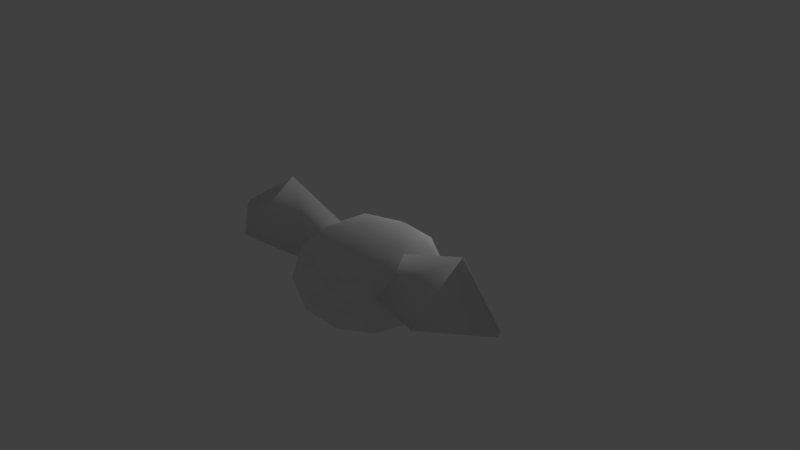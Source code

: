 # Source: evilGuy.blend  (saved by Blender 2.79.0; exported with 4.5.12 LTS)
import bpy
from mathutils import Matrix  # noqa: F401  (used for matrix-valued properties, if any)

bpy.ops.wm.read_factory_settings(use_empty=True)
scene = bpy.context.scene
scene.name = 'Scene'

# ---- collections
col_collection_1 = bpy.data.collections.new('Collection 1'); scene.collection.children.link(col_collection_1)

# ---- materials (node trees are filled in below, after node groups)
mat_material_001 = bpy.data.materials.new('Material.001')
mat_material_001.alpha_threshold = 0.0
mat_material_001.use_transparent_shadow = False
mat_material_001.roughness = 0.5
mat_material_002 = bpy.data.materials.new('Material.002')
mat_material_002.alpha_threshold = 0.0
mat_material_002.use_transparent_shadow = False
mat_material_002.roughness = 0.5

# ---- material node trees

# ---- world
world_world = bpy.data.worlds.new('World'); scene.world = world_world
world_world.color = (0.05088, 0.05088, 0.05088)
world_world.use_sun_shadow = False
world_world.sun_shadow_jitter_overblur = 0.0
world_world.cycles.sampling_method = 'MANUAL'

# ---- cameras
cam_camera = bpy.data.cameras.new('Camera')
cam_camera.clip_end = 100.0
cam_camera.lens = 35.0
cam_camera.sensor_width = 32.0
cam_camera.sensor_height = 18.0
cam_camera.ortho_scale = 7.314
cam_camera.dof.focus_distance = 0.0
cam_camera.dof.aperture_fstop = 128.0

# ---- lights
light_lamp = bpy.data.lights.new('Lamp', 'POINT')
light_lamp.transmission_factor = 0.0
light_lamp.cutoff_distance = 30.0
light_lamp.energy = 100.0
light_lamp.shadow_buffer_clip_start = 1.001
light_lamp.shadow_soft_size = 0.1
light_lamp.shadow_maximum_resolution = 0.006
light_lamp.use_absolute_resolution = True

# ---- meshes
me_icosphere = bpy.data.meshes.new('Icosphere')
me_icosphere.from_pydata([(0.0, 0.0, -1.0), (0.7236, -0.5257, -0.4472), (-0.2764, -0.8506, -0.4472), (-0.8944, 0.0, -0.4472), (-0.2764, 0.8506, -0.4472), (0.7236, 0.5257, -0.4472), (0.2764, -0.8506, 0.4472), (-0.7236, -0.5257, 0.4472), (-0.7236, 0.5257, 0.4472), (0.2764, 0.8506, 0.4472), (0.8944, 0.0, 0.4472), (0.0, 0.0, 1.0), (-0.1625, -0.5, -0.8507), (0.4253, -0.309, -0.8507), (0.2629, -0.809, -0.5257), (0.8506, 0.0, -0.5257), (0.4253, 0.309, -0.8507), (-0.5257, 0.0, -0.8507), (-0.6882, -0.5, -0.5257), (-0.1625, 0.5, -0.8507), (-0.6882, 0.5, -0.5257), (0.2629, 0.809, -0.5257), (0.9511, -0.309, 0.0), (0.9511, 0.309, 0.0), (0.0, -1.0, 0.0), (0.5878, -0.809, 0.0), (-0.9511, -0.309, 0.0), (-0.5878, -0.809, 0.0), (-0.5878, 0.809, 0.0), (-0.9511, 0.309, 0.0), (0.5878, 0.809, 0.0), (0.0, 1.0, 0.0), (0.6882, -0.5, 0.5257), (-0.2629, -0.809, 0.5257), (-0.8506, 0.0, 0.5257), (-0.2629, 0.809, 0.5257), (0.6882, 0.5, 0.5257), (0.1625, -0.5, 0.8507), (0.5257, 0.0, 0.8507), (-0.4253, -0.309, 0.8507), (-0.4253, 0.309, 0.8507), (0.1625, 0.5, 0.8507)], [], [(0, 13, 12), (1, 13, 15), (0, 12, 17), (0, 17, 19), (0, 19, 16), (1, 15, 22), (2, 14, 24), (3, 18, 26), (4, 20, 28), (5, 21, 30), (1, 22, 25), (2, 24, 27), (3, 26, 29), (4, 28, 31), (5, 30, 23), (6, 32, 37), (7, 33, 39), (8, 34, 40), (9, 35, 41), (10, 36, 38), (38, 41, 11), (38, 36, 41), (36, 9, 41), (41, 40, 11), (41, 35, 40), (35, 8, 40), (40, 39, 11), (40, 34, 39), (34, 7, 39), (39, 37, 11), (39, 33, 37), (33, 6, 37), (37, 38, 11), (37, 32, 38), (32, 10, 38), (23, 36, 10), (23, 30, 36), (30, 9, 36), (31, 35, 9), (31, 28, 35), (28, 8, 35), (29, 34, 8), (29, 26, 34), (26, 7, 34), (27, 33, 7), (27, 24, 33), (24, 6, 33), (25, 32, 6), (25, 22, 32), (22, 10, 32), (30, 31, 9), (30, 21, 31), (21, 4, 31), (28, 29, 8), (28, 20, 29), (20, 3, 29), (26, 27, 7), (26, 18, 27), (18, 2, 27), (24, 25, 6), (24, 14, 25), (14, 1, 25), (22, 23, 10), (22, 15, 23), (15, 5, 23), (16, 21, 5), (16, 19, 21), (19, 4, 21), (19, 20, 4), (19, 17, 20), (17, 3, 20), (17, 18, 3), (17, 12, 18), (12, 2, 18), (15, 16, 5), (15, 13, 16), (13, 0, 16), (12, 14, 2), (12, 13, 14), (13, 1, 14)])
me_icosphere.polygons.foreach_set('use_smooth', [True] * 80)
_uv = me_icosphere.uv_layers.new(name='UVMap')
_uv.uv.foreach_set('vector', [0.2487, 0.8441, 0.1939, 0.6807, 0.325, 0.7138, 0.1273, 0.5432, 0.1939, 0.6807, 0.04775, 0.6807, 0.2487, 0.8441, 0.325, 0.7138, 0.3311, 0.9111, 0.2487, 0.8441, 0.3311, 0.9111, 0.2039, 1.0, 0.2487, 0.8441, 0.2039, 1.0, 0.1191, 0.8576, 0.1273, 0.5432, 0.04775, 0.6807, 0.01712, 0.5369, 0.4436, 0.4429, 0.4045, 0.5369, 0.3354, 0.371, 0.6616, 0.2684, 0.559, 0.371, 0.559, 0.1659, 0.7514, 0.1536, 0.8813, 0.1465, 0.802, 0.3196, 0.1082, 0.4429, 9.416e-07, 0.371, 0.09549, 0.2684, 0.7973, 0.9972, 0.7142, 0.8637, 0.8603, 0.8565, 0.4436, 0.4429, 0.3354, 0.371, 0.4309, 0.2684, 0.6616, 0.2684, 0.559, 0.1659, 0.6708, 0.1025, 0.7514, 0.1536, 0.802, 0.3196, 0.6719, 0.28, 0.1082, 0.4429, 0.09549, 0.2684, 0.2236, 0.371, 0.9108, 0.6905, 0.781, 0.6834, 0.862, 0.5369, 0.6623, 0.8441, 0.6046, 1.0, 0.5432, 0.8576, 0.535, 0.5432, 0.6145, 0.6807, 0.4684, 0.6807, 0.1082, 0.094, 0.0691, 0.0, 0.2073, 1.384e-07, 0.3262, 0.2684, 0.2236, 0.1659, 0.3354, 0.1025, 0.3311, 0.9111, 0.3373, 0.7138, 0.4136, 0.8441, 0.3354, 0.1025, 0.2236, 0.1659, 0.2073, 1.384e-07, 0.2236, 0.1659, 0.1082, 0.094, 0.2073, 1.384e-07, 0.3373, 0.7138, 0.4684, 0.6807, 0.4136, 0.8441, 0.3373, 0.7138, 0.4086, 0.5369, 0.4684, 0.6807, 0.4086, 0.5369, 0.535, 0.5432, 0.4684, 0.6807, 0.4684, 0.6807, 0.5432, 0.8576, 0.4136, 0.8441, 0.4684, 0.6807, 0.6145, 0.6807, 0.5432, 0.8576, 0.6145, 0.6807, 0.6623, 0.8441, 0.5432, 0.8576, 0.5432, 0.8576, 0.4584, 1.0, 0.4136, 0.8441, 0.5432, 0.8576, 0.6046, 1.0, 0.4584, 1.0, 0.9915, 0.6194, 0.9108, 0.6905, 0.862, 0.5369, 0.4584, 1.0, 0.3311, 0.9111, 0.4136, 0.8441, 0.862, 0.5369, 0.781, 0.6834, 0.7159, 0.5441, 0.781, 0.6834, 0.6623, 0.7028, 0.7159, 0.5441, 0.2236, 0.371, 0.2236, 0.1659, 0.3262, 0.2684, 0.2236, 0.371, 0.09549, 0.2684, 0.2236, 0.1659, 0.09549, 0.2684, 0.1082, 0.094, 0.2236, 0.1659, 0.0, 0.1659, 0.0691, 0.0, 0.1082, 0.094, 0.6719, 0.28, 0.802, 0.3196, 0.7386, 0.4603, 0.802, 0.3196, 0.865, 0.4603, 0.7386, 0.4603, 0.6452, 0.5369, 0.6145, 0.6807, 0.535, 0.5432, 0.6708, 0.1025, 0.559, 0.1659, 0.5427, 0.0, 0.559, 0.1659, 0.4436, 0.094, 0.5427, 0.0, 0.4309, 0.2684, 0.3354, 0.1659, 0.4436, 0.094, 0.4309, 0.2684, 0.3354, 0.371, 0.3354, 0.1659, 0.9904, 0.8169, 0.9108, 0.6905, 0.9915, 0.6194, 0.8603, 0.8565, 0.781, 0.6834, 0.9108, 0.6905, 0.8603, 0.8565, 0.7142, 0.8637, 0.781, 0.6834, 0.7142, 0.8637, 0.6623, 0.7028, 0.781, 0.6834, 0.09549, 0.2684, 0.0, 0.1659, 0.1082, 0.094, 0.09549, 0.2684, 9.416e-07, 0.371, 0.0, 0.1659, 0.6708, 0.08251, 0.7514, 0.1536, 0.6719, 0.28, 0.802, 0.3196, 0.9481, 0.3268, 0.865, 0.4603, 0.802, 0.3196, 0.8813, 0.1465, 0.9481, 0.3268, 0.8813, 0.1465, 1.0, 0.1659, 0.9481, 0.3268, 0.559, 0.1659, 0.4309, 0.2684, 0.4436, 0.094, 0.559, 0.1659, 0.559, 0.371, 0.4309, 0.2684, 0.559, 0.371, 0.4436, 0.4429, 0.4309, 0.2684, 0.9904, 0.8169, 0.8603, 0.8565, 0.9108, 0.6905, 0.9904, 0.8169, 0.9237, 0.9972, 0.8603, 0.8565, 0.9237, 0.9972, 0.7973, 0.9972, 0.8603, 0.8565, 0.3354, 0.4344, 0.2236, 0.371, 0.3262, 0.2684, 0.3354, 0.4344, 0.2073, 0.5369, 0.2236, 0.371, 0.2073, 0.5369, 0.1082, 0.4429, 0.2236, 0.371, 0.1191, 0.8576, 0.05771, 1.0, 0.0, 0.8441, 0.1191, 0.8576, 0.2039, 1.0, 0.05771, 1.0, 0.8003, 0.0, 0.7514, 0.1536, 0.6708, 0.08251, 0.8003, 0.0, 0.8813, 0.1465, 0.7514, 0.1536, 0.8003, 0.0, 0.9463, 0.00724, 0.8813, 0.1465, 0.9463, 0.00724, 1.0, 0.1659, 0.8813, 0.1465, 0.6708, 0.4344, 0.559, 0.371, 0.6616, 0.2684, 0.6708, 0.4344, 0.5427, 0.5369, 0.559, 0.371, 0.5427, 0.5369, 0.4436, 0.4429, 0.559, 0.371, 0.04775, 0.6807, 0.1191, 0.8576, 0.0, 0.8441, 0.04775, 0.6807, 0.1939, 0.6807, 0.1191, 0.8576, 0.1939, 0.6807, 0.2487, 0.8441, 0.1191, 0.8576, 0.5427, 0.5369, 0.4045, 0.5369, 0.4436, 0.4429, 0.325, 0.7138, 0.1939, 0.6807, 0.2537, 0.5369, 0.1939, 0.6807, 0.1273, 0.5432, 0.2537, 0.5369])
me_icosphere.materials.append(mat_material_001)
me_icosphere.use_remesh_preserve_volume = False
me_icosphere.use_remesh_preserve_attributes = False
me_icosphere.use_mirror_vertex_groups = False
me_icosphere.update()
me_cube_001 = bpy.data.meshes.new('Cube.001')
me_cube_001.from_pydata([(-0.851, 0.07885, -0.7654), (-0.851, 0.07885, 0.7654), (-0.851, 0.1356, -0.7654), (-0.851, 0.1356, 0.7654), (0.6797, 0.5262, -0.4843), (0.6797, 0.5262, 0.4843), (0.6797, 0.583, -0.4843), (0.6797, 0.583, 0.4843), (0.6797, 0.5262, -0.4843), (0.6797, 0.5262, 0.4843), (0.6797, 0.583, -0.4843), (0.6797, 0.583, 0.4843)], [], [(2, 3, 7, 6), (4, 5, 1, 0), (2, 6, 4, 0), (7, 3, 1, 5), (10, 11, 9, 8)])
me_cube_001.polygons.foreach_set('use_smooth', [True] * 5)
_uv = me_cube_001.uv_layers.new(name='UVMap')
_uv.uv.foreach_set('vector', [0.9656, 0.6222, 0.4828, 0.6222, 0.5715, 0.0, 0.877, 0.0, 0.08866, 9.301e-08, 0.3941, 0.0, 0.4828, 0.6222, 0.0, 0.6222, 0.9828, 0.6317, 0.9828, 0.0, 1.0, 0.006113, 1.0, 0.6379, 0.9656, 0.6379, 0.9656, 0.006113, 0.9828, 0.0, 0.9828, 0.6317, 0.01789, 0.6222, 0.01789, 1.0, 0.0, 1.0, 0.0, 0.6222])
me_cube_001.materials.append(mat_material_002)
me_cube_001.use_remesh_preserve_volume = False
me_cube_001.use_remesh_preserve_attributes = False
me_cube_001.use_mirror_vertex_groups = False
me_cube_001.update()
me_cube_002 = bpy.data.meshes.new('Cube.002')
me_cube_002.from_pydata([(5.96e-08, -0.02836, -0.7654), (5.96e-08, -0.02836, 0.7654), (5.96e-08, 0.02836, -0.7654), (5.96e-08, 0.02836, 0.7654), (-1.118, 0.5325, -0.05654), (-1.118, 0.4757, -0.05654), (-1.118, 0.4757, 0.05654), (-1.118, 0.5325, 0.05654)], [], [(3, 2, 4, 7), (5, 6, 7, 4), (0, 1, 6, 5), (1, 3, 7, 6), (2, 0, 5, 4)])
me_cube_002.polygons.foreach_set('use_smooth', [True] * 5)
_uv = me_cube_002.uv_layers.new(name='UVMap')
_uv.uv.foreach_set('vector', [0.9318, 0.0, 0.9318, 1.0, 0.4659, 0.5369, 0.4659, 0.4631, 0.9594, 0.0114, 0.9523, 0.04905, 0.9318, 0.03765, 0.9388, 0.0, 2.831e-08, 1.0, 0.0, 0.0, 0.4659, 0.4631, 0.4659, 0.5369, 0.9799, 0.973, 0.9594, 0.9616, 0.9318, 0.03765, 0.9523, 0.04905, 0.9799, 0.01319, 1.0, 0.0, 1.0, 0.9252, 0.9799, 0.9383])
me_cube_002.use_remesh_preserve_volume = False
me_cube_002.use_remesh_preserve_attributes = False
me_cube_002.use_mirror_vertex_groups = False
me_cube_002.update()
me_cube_004 = bpy.data.meshes.new('Cube.004')
me_cube_004.from_pydata([(-0.851, 0.07885, -0.7654), (-0.851, 0.07885, 0.7654), (-0.851, 0.1356, -0.7654), (-0.851, 0.1356, 0.7654), (0.6797, 0.5262, -0.4843), (0.6797, 0.5262, 0.4843), (0.6797, 0.583, -0.4843), (0.6797, 0.583, 0.4843), (0.6797, 0.5262, -0.4843), (0.6797, 0.5262, 0.4843), (0.6797, 0.583, -0.4843), (0.6797, 0.583, 0.4843)], [], [(2, 3, 7, 6), (4, 5, 1, 0), (2, 6, 4, 0), (7, 3, 1, 5), (10, 11, 9, 8)])
me_cube_004.polygons.foreach_set('use_smooth', [True] * 5)
_uv = me_cube_004.uv_layers.new(name='UVMap')
_uv.uv.foreach_set('vector', [0.9656, 0.6222, 0.4828, 0.6222, 0.5715, 0.0, 0.877, 0.0, 0.08866, 9.301e-08, 0.3941, 0.0, 0.4828, 0.6222, 0.0, 0.6222, 0.9828, 0.6317, 0.9828, 0.0, 1.0, 0.006113, 1.0, 0.6379, 0.9656, 0.6379, 0.9656, 0.006113, 0.9828, 0.0, 0.9828, 0.6317, 0.01789, 0.6222, 0.01789, 1.0, 0.0, 1.0, 0.0, 0.6222])
me_cube_004.use_remesh_preserve_volume = False
me_cube_004.use_remesh_preserve_attributes = False
me_cube_004.use_mirror_vertex_groups = False
me_cube_004.update()
me_cube_003 = bpy.data.meshes.new('Cube.003')
me_cube_003.from_pydata([(5.96e-08, -0.02836, -0.7654), (5.96e-08, -0.02836, 0.7654), (5.96e-08, 0.02836, -0.7654), (5.96e-08, 0.02836, 0.7654), (-1.118, 0.5325, -0.05654), (-1.118, 0.4757, -0.05654), (-1.118, 0.4757, 0.05654), (-1.118, 0.5325, 0.05654)], [], [(3, 2, 4, 7), (5, 6, 7, 4), (0, 1, 6, 5), (1, 3, 7, 6), (2, 0, 5, 4)])
me_cube_003.polygons.foreach_set('use_smooth', [True] * 5)
_uv = me_cube_003.uv_layers.new(name='UVMap')
_uv.uv.foreach_set('vector', [0.9318, 0.0, 0.9318, 1.0, 0.4659, 0.5369, 0.4659, 0.4631, 0.9594, 0.0114, 0.9523, 0.04905, 0.9318, 0.03765, 0.9388, 0.0, 2.831e-08, 1.0, 0.0, 0.0, 0.4659, 0.4631, 0.4659, 0.5369, 0.9799, 0.973, 0.9594, 0.9616, 0.9318, 0.03765, 0.9523, 0.04905, 0.9799, 0.01319, 1.0, 0.0, 1.0, 0.9252, 0.9799, 0.9383])
me_cube_003.use_remesh_preserve_volume = False
me_cube_003.use_remesh_preserve_attributes = False
me_cube_003.use_mirror_vertex_groups = False
me_cube_003.update()

# ---- objects
ob_icosphere = bpy.data.objects.new('Icosphere', me_icosphere)
ob_cube = bpy.data.objects.new('Cube', me_cube_001)
ob_cube_001 = bpy.data.objects.new('Cube.001', me_cube_002)
ob_lamp = bpy.data.objects.new('Lamp', light_lamp)
ob_camera = bpy.data.objects.new('Camera', cam_camera)
ob_cube_003 = bpy.data.objects.new('Cube.003', me_cube_004)
ob_cube_002 = bpy.data.objects.new('Cube.002', me_cube_003)

# ---- transforms, parenting, visibility, modifiers, constraints
ob_icosphere.location = (0.0, 0.0, -0.2743)
ob_icosphere.scale = (1.0, 1.0, 0.7064)
ob_icosphere.lineart.crease_threshold = 0.0
ob_cube.parent = ob_icosphere
ob_cube.matrix_parent_inverse = Matrix(((1.0, 0.0, 0.0, 0.0), (0.0, 1.0, 0.0, 0.0), (0.0, 0.0, 1.429, 0.4286), (0.0, 0.0, 0.0, 1.0)))
ob_cube.location = (-0.9844, -0.4584, 0.314)
ob_cube.rotation_euler = (-0.9535, 0.0065, 0.006346)
ob_cube.scale = (0.6685, 0.6685, 0.6685)
ob_cube.lineart.crease_threshold = 0.0
ob_cube_001.parent = ob_cube
ob_cube_001.matrix_parent_inverse = Matrix(((1.496, 0.0, 0.0, 1.472), (0.0, 0.8792, -1.21, 0.783), (2.98e-08, 1.21, 0.8792, 0.2788), (0.0, 0.0, 0.0, 1.0)))
ob_cube_001.location = (-1.553, -0.4167, 0.256)
ob_cube_001.rotation_euler = (-0.9378, 0.01499, 0.01288)
ob_cube_001.scale = (0.6685, 0.6685, 0.6685)
ob_cube_001.lineart.crease_threshold = 0.0
ob_lamp.location = (-0.1893, 3.686, 1.981)
ob_lamp.rotation_euler = (0.6503, 0.05522, 1.866)
ob_lamp.lock_rotations_4d = False
ob_lamp.empty_display_type = 'ARROWS'
ob_lamp.color = (0.0, 0.0, 0.0, 0.0)
ob_lamp.lineart.crease_threshold = 0.0
ob_camera.location = (7.481, -6.508, 5.344)
ob_camera.rotation_euler = (1.109, 0.0, 0.8149)
ob_camera.lock_rotations_4d = False
ob_camera.empty_display_type = 'ARROWS'
ob_camera.color = (0.0, 0.0, 0.0, 0.0)
ob_camera.display_type = 'WIRE'
ob_camera.lineart.crease_threshold = 0.0
ob_cube_003.location = (1.067, -0.4587, 0.3413)
ob_cube_003.rotation_euler = (-0.951, -0.01356, -0.008546)
ob_cube_003.scale = (-0.6685, 0.6685, 0.6685)
ob_cube_003.lineart.crease_threshold = 0.0
ob_cube_002.parent = ob_cube_003
ob_cube_002.matrix_parent_inverse = Matrix(((1.496, 0.0, 0.0, 1.472), (0.0, 0.8792, -1.21, 0.783), (2.98e-08, 1.21, 0.8792, 0.2788), (0.0, 0.0, 0.0, 1.0)))
ob_cube_002.location = (-1.553, -0.4167, 0.256)
ob_cube_002.rotation_euler = (-0.9378, 0.01499, 0.01288)
ob_cube_002.scale = (0.6685, 0.6685, 0.6685)
ob_cube_002.lineart.crease_threshold = 0.0

# ---- collection membership
col_collection_1.objects.link(ob_icosphere)
col_collection_1.objects.link(ob_cube)
col_collection_1.objects.link(ob_cube_001)
col_collection_1.objects.link(ob_lamp)
col_collection_1.objects.link(ob_camera)
col_collection_1.objects.link(ob_cube_003)
col_collection_1.objects.link(ob_cube_002)

# ---- scene / render settings (as saved in the file)
scene.camera = ob_camera
scene.frame_start = 1; scene.frame_end = 20; scene.frame_set(19)
scene.render.engine = 'BLENDER_EEVEE_NEXT'
scene.render.resolution_percentage = 50
scene.render.dither_intensity = 0.0
scene.cycles.use_denoising = False
scene.cycles.samples = 128
scene.cycles.sampling_pattern = 'TABULATED_SOBOL'
scene.cycles.use_adaptive_sampling = False
scene.cycles.use_light_tree = False
scene.cycles.blur_glossy = 0.0
scene.cycles.sample_clamp_indirect = 0.0
scene.view_settings.view_transform = 'Standard'
bpy.context.view_layer.update()
